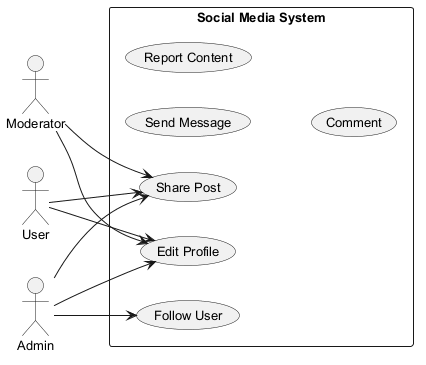

The diagram above was rendered by PlantUML. Its source (embedded in the PNG):
@startuml
skinparam backgroundColor #FFFFFF
skinparam classBackgroundColor #F3E5F5
skinparam classBorderColor #6A1B9A
skinparam defaultFontSize 13
left to right direction
actor "Moderator" as Moderator
actor "User" as User
actor "Admin" as Admin
rectangle "Social Media System" {
  usecase "Send Message" as UC_SendMessage
  usecase "Report Content" as UC_ReportContent
  usecase "Edit Profile" as UC_EditProfile
  usecase "Comment" as UC_Comment
  usecase "Follow User" as UC_FollowUser
  usecase "Share Post" as UC_SharePost
}
Moderator --> UC_SharePost
Moderator --> UC_EditProfile
User --> UC_EditProfile
User --> UC_SharePost
Admin --> UC_EditProfile
Admin --> UC_SharePost
Admin --> UC_FollowUser
@enduml